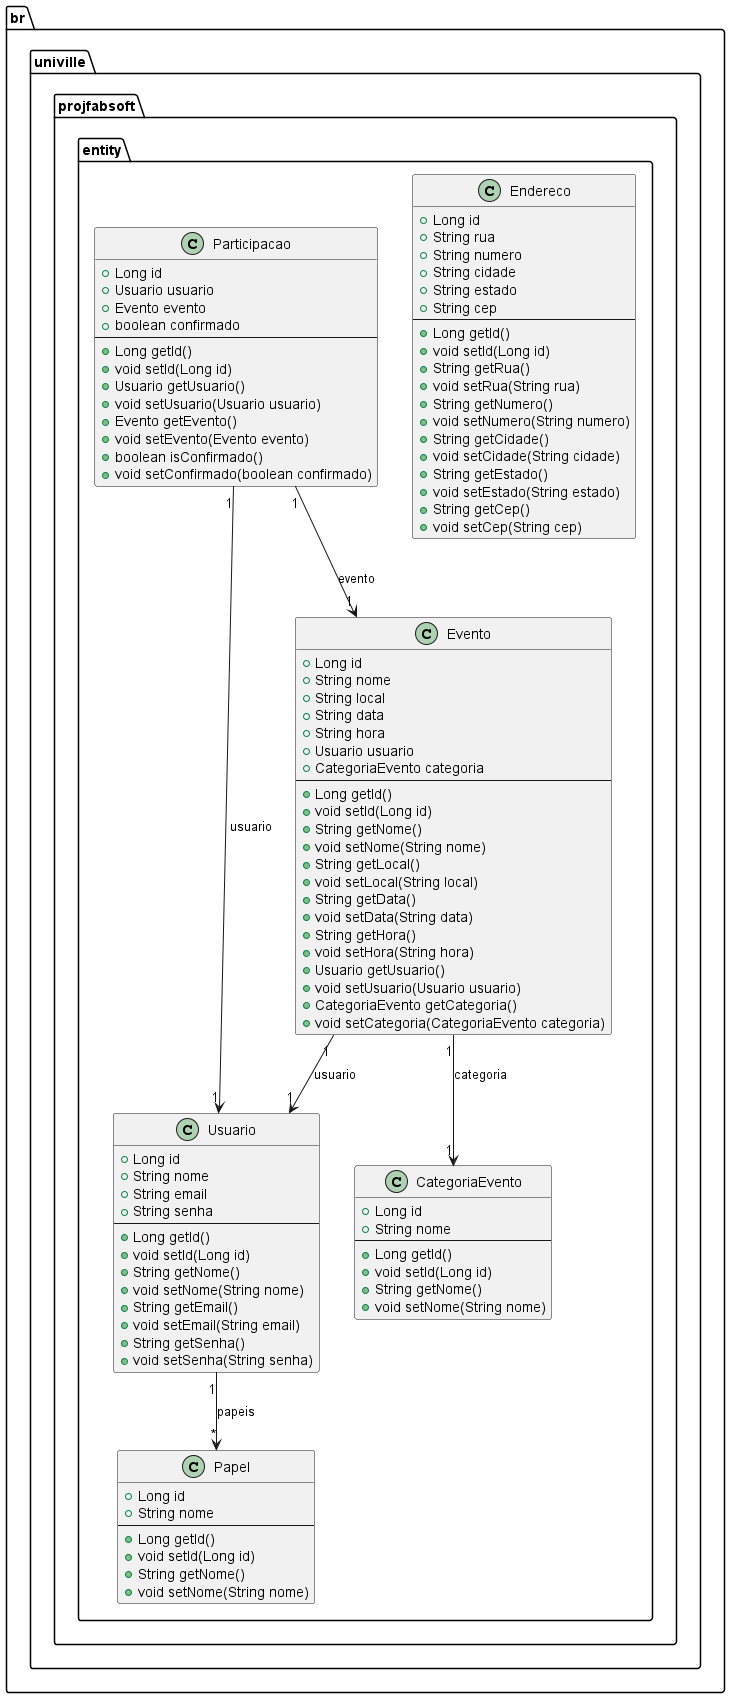

The diagram above was rendered by PlantUML. Its source (embedded in the PNG):
@startuml
package br.univille.projfabsoft.entity {
    class Usuario {
        + Long id
        + String nome
        + String email
        + String senha
        --
        + Long getId()
        + void setId(Long id)
        + String getNome()
        + void setNome(String nome)
        + String getEmail()
        + void setEmail(String email)
        + String getSenha()
        + void setSenha(String senha)
    }

    class Evento {
        + Long id
        + String nome
        + String local
        + String data
        + String hora
        + Usuario usuario
        + CategoriaEvento categoria
        --
        + Long getId()
        + void setId(Long id)
        + String getNome()
        + void setNome(String nome)
        + String getLocal()
        + void setLocal(String local)
        + String getData()
        + void setData(String data)
        + String getHora()
        + void setHora(String hora)
        + Usuario getUsuario()
        + void setUsuario(Usuario usuario)
        + CategoriaEvento getCategoria()
        + void setCategoria(CategoriaEvento categoria)
    }

    class CategoriaEvento {
        + Long id
        + String nome
        --
        + Long getId()
        + void setId(Long id)
        + String getNome()
        + void setNome(String nome)
    }

    class Endereco {
        + Long id
        + String rua
        + String numero
        + String cidade
        + String estado
        + String cep
        --
        + Long getId()
        + void setId(Long id)
        + String getRua()
        + void setRua(String rua)
        + String getNumero()
        + void setNumero(String numero)
        + String getCidade()
        + void setCidade(String cidade)
        + String getEstado()
        + void setEstado(String estado)
        + String getCep()
        + void setCep(String cep)
    }

    class Papel {
        + Long id
        + String nome
        --
        + Long getId()
        + void setId(Long id)
        + String getNome()
        + void setNome(String nome)
    }

    class Participacao {
        + Long id
        + Usuario usuario
        + Evento evento
        + boolean confirmado
        --
        + Long getId()
        + void setId(Long id)
        + Usuario getUsuario()
        + void setUsuario(Usuario usuario)
        + Evento getEvento()
        + void setEvento(Evento evento)
        + boolean isConfirmado()
        + void setConfirmado(boolean confirmado)
    }

    Usuario "1" --> "*" Papel : papeis
    Evento "1" --> "1" Usuario : usuario
    Evento "1" --> "1" CategoriaEvento : categoria
    Participacao "1" --> "1" Usuario : usuario
    Participacao "1" --> "1" Evento : evento
}
@enduml